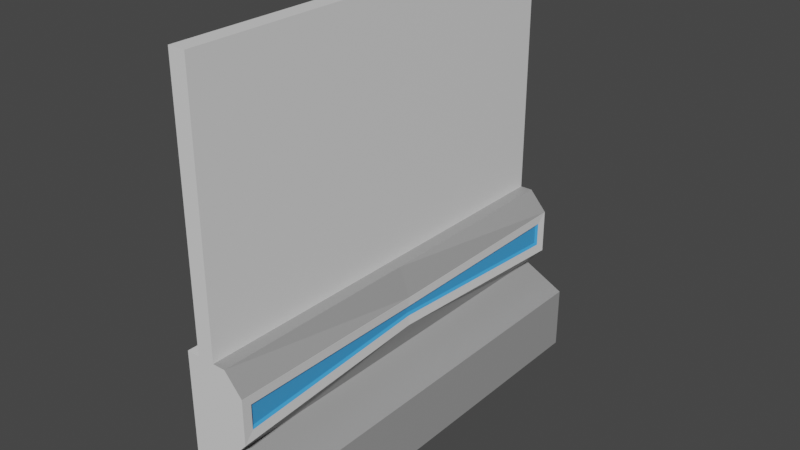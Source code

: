 # Source: Wall-Straight.blend  (saved by Blender 3.4.6; exported with 4.5.12 LTS)
import bpy
from mathutils import Matrix  # noqa: F401  (used for matrix-valued properties, if any)

bpy.ops.wm.read_factory_settings(use_empty=True)
scene = bpy.context.scene
scene.name = 'Scene'

# ---- collections
col_collection = bpy.data.collections.new('Collection'); scene.collection.children.link(col_collection)

# ---- materials (node trees are filled in below, after node groups)
mat_border = bpy.data.materials.new('Border')
mat_border.alpha_threshold = 0.0
mat_border.use_transparent_shadow = False
mat_border.roughness = 0.5
mat_border.line_color = (0.0, 0.0, 0.0, 1.0)
mat_emission = bpy.data.materials.new('Emission')
mat_emission.use_transparent_shadow = False
mat_foundation = bpy.data.materials.new('Foundation')
mat_foundation.use_transparent_shadow = False

# ---- material node trees
mat_border.use_nodes = True; mat_border.node_tree.nodes.clear()
_N = mat_border.node_tree.nodes; _L = mat_border.node_tree.links
n0 = _N.new('ShaderNodeOutputMaterial'); n0.name = 'Material Output'; n0.location = (300, 300)
n1 = _N.new('ShaderNodeBsdfPrincipled'); n1.name = 'Principled BSDF'; n1.location = (10, 300)
n1.distribution = 'GGX'
n1.subsurface_method = 'RANDOM_WALK_SKIN'
n1.inputs[3].default_value = 1.45
n1.inputs[27].default_value = (0.0, 0.0, 0.0, 1.0)
n1.inputs[28].default_value = 1.0
_L.new(n1.outputs[0], n0.inputs[0])
n0.is_active_output = True
mat_emission.use_nodes = True; mat_emission.node_tree.nodes.clear()
_N = mat_emission.node_tree.nodes; _L = mat_emission.node_tree.links
n0 = _N.new('ShaderNodeBsdfPrincipled'); n0.name = 'Principled BSDF'; n0.location = (10, 300)
n0.distribution = 'GGX'
n0.subsurface_method = 'RANDOM_WALK_SKIN'
n0.inputs[0].default_value = (0.05629, 0.357, 0.8, 1.0)
n0.inputs[3].default_value = 1.45
n0.inputs[27].default_value = (0.0, 0.0, 0.0, 1.0)
n0.inputs[28].default_value = 1.0
n1 = _N.new('ShaderNodeOutputMaterial'); n1.name = 'Material Output'; n1.location = (300, 300)
_L.new(n0.outputs[0], n1.inputs[0])
n1.is_active_output = True
mat_foundation.use_nodes = True; mat_foundation.node_tree.nodes.clear()
_N = mat_foundation.node_tree.nodes; _L = mat_foundation.node_tree.links
n0 = _N.new('ShaderNodeBsdfPrincipled'); n0.name = 'Principled BSDF'; n0.location = (10, 300)
n0.distribution = 'GGX'
n0.subsurface_method = 'RANDOM_WALK_SKIN'
n0.inputs[0].default_value = (0.3343, 0.3343, 0.3343, 1.0)
n0.inputs[3].default_value = 1.45
n0.inputs[27].default_value = (0.0, 0.0, 0.0, 1.0)
n0.inputs[28].default_value = 1.0
n1 = _N.new('ShaderNodeOutputMaterial'); n1.name = 'Material Output'; n1.location = (300, 300)
_L.new(n0.outputs[0], n1.inputs[0])
n1.is_active_output = True

# ---- world
world_world = bpy.data.worlds.new('World'); scene.world = world_world
world_world.use_nodes = True; world_world.node_tree.nodes.clear()
_N = world_world.node_tree.nodes; _L = world_world.node_tree.links
n0 = _N.new('ShaderNodeOutputWorld'); n0.name = 'World Output'; n0.location = (300, 300)
n1 = _N.new('ShaderNodeBackground'); n1.name = 'Background'; n1.location = (10, 300)
n1.inputs[0].default_value = (0.05088, 0.05088, 0.05088, 1.0)
_L.new(n1.outputs[0], n0.inputs[0])
n0.is_active_output = True
world_world.color = (0.05088, 0.05088, 0.05088)
world_world.use_sun_shadow = False
world_world.sun_shadow_jitter_overblur = 0.0

# ---- meshes
me_cube_001 = bpy.data.meshes.new('Cube.001')
me_cube_001.from_pydata([(0.0001634, 0.0, 0.0), (0.0001634, 0.0, 2.0), (1.0, 0.0, 0.0), (0.6239, 0.0, 1.559), (0.675, 2.36, 1.617), (1.0, 2.5, 0.0), (0.675, -2.36, 1.617), (1.0, -2.5, 0.0), (0.0001634, 2.5, 2.0), (0.0001634, 2.5, 0.0), (0.0001634, -2.5, 2.0), (0.0001634, -2.5, 0.0), (0.5007, 0.0, 2.0), (0.5007, 0.0, 0.0), (0.5007, -2.5, 2.0), (0.5007, -2.5, 0.0), (0.5007, 2.5, 2.0), (0.5007, 2.5, 0.0), (0.6302, 0.0, 1.325), (0.0001634, 0.0, 1.0), (0.675, -2.36, 1.383), (0.675, 2.36, 1.383), (0.0001634, 2.5, 1.0), (0.0001634, -2.5, 1.0), (0.5007, 2.5, 1.0), (0.5007, -2.5, 1.0), (1.0, -2.5, 0.75), (1.0, 2.5, 0.75), (1.0, 0.0, 0.75), (0.5007, 0.0, 1.0), (0.7102, 2.5, 1.763), (0.6302, 0.0, 1.675), (0.7102, -2.5, 1.763), (0.7102, -2.5, 1.237), (0.7102, 2.5, 1.237), (0.6239, 0.0, 1.441), (0.1503, -2.5, 2.0), (0.1503, 0.0, 2.0), (0.3505, -2.5, 2.0), (0.1503, 2.5, 2.0), (0.3505, 0.0, 2.0), (0.3505, 2.5, 2.0), (0.1503, -2.5, 5.0), (0.1503, 0.0, 5.0), (0.3505, -2.5, 5.0), (0.1503, 2.5, 5.0), (0.3505, 0.0, 5.0), (0.3505, 2.5, 5.0), (0.7001, 2.384, 1.643), (0.5996, 0.0, 1.534), (0.7001, -2.384, 1.643), (0.7001, -2.384, 1.357), (0.7001, 2.384, 1.357), (0.5996, 0.0, 1.466)], [], [(12, 16, 41, 40), (17, 5, 2, 13), (21, 4, 49, 53), (23, 10, 1, 19), (16, 8, 39, 41), (13, 2, 7, 15), (25, 14, 10, 23), (53, 49, 6, 20), (24, 16, 30, 34), (19, 1, 8, 22), (22, 8, 16, 24), (33, 32, 14, 25), (0, 13, 15, 11), (31, 12, 14, 32), (9, 17, 13, 0), (30, 16, 12, 31), (7, 26, 25, 15), (9, 22, 24, 17), (0, 19, 22, 9), (17, 24, 27, 5), (2, 28, 26, 7), (15, 25, 23, 11), (11, 23, 19, 0), (5, 27, 28, 2), (28, 27, 24, 29), (26, 28, 29, 25), (25, 29, 18, 33), (24, 34, 18, 29), (3, 48, 30, 31), (50, 3, 31, 32), (51, 50, 32, 33), (48, 52, 34, 30), (35, 51, 33, 18), (52, 35, 18, 34), (40, 41, 47, 46), (36, 38, 44, 42), (14, 12, 40, 38), (1, 10, 36, 37), (10, 14, 38, 36), (8, 1, 37, 39), (47, 45, 43, 46), (46, 43, 42, 44), (41, 39, 45, 47), (39, 37, 43, 45), (37, 36, 42, 43), (38, 40, 46, 44), (49, 4, 48, 3), (6, 49, 3, 50), (20, 6, 50, 51), (4, 21, 52, 48), (53, 20, 51, 35), (21, 53, 35, 52)])
me_cube_001.polygons.foreach_set('material_index', [2, 0, 1, 0, 0, 0, 0, 1, 0, 0, 0, 0, 0, 2, 0, 2, 0, 0, 0, 0, 2, 0, 0, 2, 2, 2, 2, 2, 0, 0, 0, 0, 0, 0, 0, 0, 2, 0, 0, 0, 0, 0, 0, 0, 0, 0, 1, 1, 1, 1, 1, 1])
_uv = me_cube_001.uv_layers.new(name='UVMap')
_uv.uv.foreach_set('vector', [0.4999, 0.125, 0.4999, 0.0, 0.4999, 0.0, 0.4999, 0.125, 0.5001, 0.25, 0.625, 0.25, 0.625, 0.375, 0.5001, 0.375, 0.5344, 0.757, 0.5906, 0.757, 0.5747, 0.875, 0.5503, 0.875, 0.75, 0.5, 0.875, 0.5, 0.875, 0.625, 0.75, 0.625, 0.375, 0.6251, 0.375, 0.5, 0.375, 0.5, 0.375, 0.6251, 0.5001, 0.375, 0.625, 0.375, 0.625, 0.5, 0.5001, 0.5, 0.5, 0.6249, 0.625, 0.6249, 0.625, 0.75, 0.5, 0.75, 0.5503, 0.875, 0.5747, 0.875, 0.5906, 0.993, 0.5344, 0.993, 0.25, 0.6251, 0.375, 0.6251, 0.375, 0.75, 0.25, 0.75, 0.75, 0.625, 0.875, 0.625, 0.875, 0.75, 0.75, 0.75, 0.25, 0.5, 0.375, 0.5, 0.375, 0.6251, 0.25, 0.6251, 0.5, 0.5, 0.625, 0.5, 0.625, 0.6249, 0.5, 0.6249, 0.375, 0.375, 0.5001, 0.375, 0.5001, 0.5, 0.375, 0.5, 0.375, 0.125, 0.4999, 0.125, 0.4999, 0.25, 0.375, 0.25, 0.375, 0.25, 0.5001, 0.25, 0.5001, 0.375, 0.375, 0.375, 0.375, 0.0, 0.4999, 0.0, 0.4999, 0.125, 0.375, 0.125, 0.375, 0.5, 0.5, 0.5, 0.5, 0.6249, 0.375, 0.6249, 0.125, 0.5, 0.25, 0.5, 0.25, 0.6251, 0.125, 0.6251, 0.625, 0.625, 0.75, 0.625, 0.75, 0.75, 0.625, 0.75, 0.125, 0.6251, 0.25, 0.6251, 0.25, 0.75, 0.125, 0.75, 0.375, 0.875, 0.5, 0.875, 0.5, 1.0, 0.375, 1.0, 0.375, 0.6249, 0.5, 0.6249, 0.5, 0.75, 0.375, 0.75, 0.625, 0.5, 0.75, 0.5, 0.75, 0.625, 0.625, 0.625, 0.375, 0.75, 0.5, 0.75, 0.5, 0.875, 0.375, 0.875, 0.375, 0.625, 0.25, 0.75, 0.25, 0.6251, 0.375, 0.625, 0.5, 0.5, 0.375, 0.625, 0.375, 0.625, 0.5, 0.6249, 0.5, 0.6249, 0.375, 0.625, 0.5, 0.875, 0.5, 1.0, 0.25, 0.6251, 0.5, 0.75, 0.5, 0.875, 0.375, 0.625, 0.5836, 0.875, 0.5968, 0.7558, 0.625, 0.75, 0.625, 0.875, 0.5968, 0.9942, 0.5836, 0.875, 0.625, 0.875, 0.625, 1.0, 0.5282, 0.9942, 0.5968, 0.9942, 0.625, 1.0, 0.5, 1.0, 0.5968, 0.7558, 0.5282, 0.7558, 0.5, 0.75, 0.625, 0.75, 0.5414, 0.875, 0.5282, 0.9942, 0.5, 1.0, 0.5, 0.875, 0.5282, 0.7558, 0.5414, 0.875, 0.5, 0.875, 0.5, 0.75, 0.4999, 0.125, 0.4999, 0.0, 0.4999, 0.0, 0.4999, 0.125, 0.625, 0.75, 0.625, 0.6249, 0.625, 0.6249, 0.625, 0.75, 0.4999, 0.25, 0.4999, 0.125, 0.4999, 0.125, 0.4999, 0.25, 0.875, 0.625, 0.875, 0.5, 0.875, 0.5, 0.875, 0.625, 0.625, 0.75, 0.625, 0.6249, 0.625, 0.6249, 0.625, 0.75, 0.875, 0.75, 0.875, 0.625, 0.875, 0.625, 0.875, 0.75, 0.4999, 0.0, 0.625, 0.0, 0.625, 0.125, 0.4999, 0.125, 0.4999, 0.125, 0.625, 0.125, 0.625, 0.25, 0.4999, 0.25, 0.375, 0.6251, 0.375, 0.5, 0.375, 0.5, 0.375, 0.6251, 0.875, 0.75, 0.875, 0.625, 0.875, 0.625, 0.875, 0.75, 0.875, 0.625, 0.875, 0.5, 0.875, 0.5, 0.875, 0.625, 0.4999, 0.25, 0.4999, 0.125, 0.4999, 0.125, 0.4999, 0.25, 0.5747, 0.875, 0.5906, 0.757, 0.5968, 0.7558, 0.5836, 0.875, 0.5906, 0.993, 0.5747, 0.875, 0.5836, 0.875, 0.5968, 0.9942, 0.5344, 0.993, 0.5906, 0.993, 0.5968, 0.9942, 0.5282, 0.9942, 0.5906, 0.757, 0.5344, 0.757, 0.5282, 0.7558, 0.5968, 0.7558, 0.5503, 0.875, 0.5344, 0.993, 0.5282, 0.9942, 0.5414, 0.875, 0.5344, 0.757, 0.5503, 0.875, 0.5414, 0.875, 0.5282, 0.7558])
me_cube_001.materials.append(mat_border)
me_cube_001.materials.append(mat_emission)
me_cube_001.materials.append(mat_foundation)
me_cube_001.use_mirror_vertex_groups = False
me_cube_001.update()

# ---- objects
ob_wall = bpy.data.objects.new('Wall', me_cube_001)

# ---- transforms, parenting, visibility, modifiers, constraints
ob_wall.location = (0.0, 0.0, 0.0)
ob_wall.lock_rotations_4d = False
ob_wall.empty_display_type = 'ARROWS'
ob_wall.lineart.crease_threshold = 0.0

# ---- collection membership
col_collection.objects.link(ob_wall)

# ---- scene / render settings (as saved in the file)
scene.frame_start = 1; scene.frame_end = 250; scene.frame_set(1)
scene.render.engine = 'BLENDER_EEVEE_NEXT'
scene.cycles.sampling_pattern = 'TABULATED_SOBOL'
scene.cycles.use_light_tree = False
scene.view_settings.view_transform = 'Filmic'
bpy.context.view_layer.update()

# ---- added for rendering (the .blend has no active camera and no usable light): camera, sun
cam_auto = bpy.data.cameras.new('AutoCamera')
cam_auto.lens = 50.0
cam_auto.sensor_width = 36.0
cam_auto.clip_end = 1000.0
ob_auto_camera = bpy.data.objects.new('AutoCamera', cam_auto)
scene.collection.objects.link(ob_auto_camera)
ob_auto_camera.location = (7.10759, -7.92891, 7.78594)
ob_auto_camera.rotation_euler = (1.09748, -7.21219e-08, 0.694738)
scene.camera = ob_auto_camera
light_auto_sun = bpy.data.lights.new('AutoSun', 'SUN')
light_auto_sun.energy = 3.0
light_auto_sun.angle = 0.0523599
ob_auto_sun = bpy.data.objects.new('AutoSun', light_auto_sun)
scene.collection.objects.link(ob_auto_sun)
ob_auto_sun.rotation_euler = (0.872665, 0.174533, 0.523599)
bpy.context.view_layer.update()
